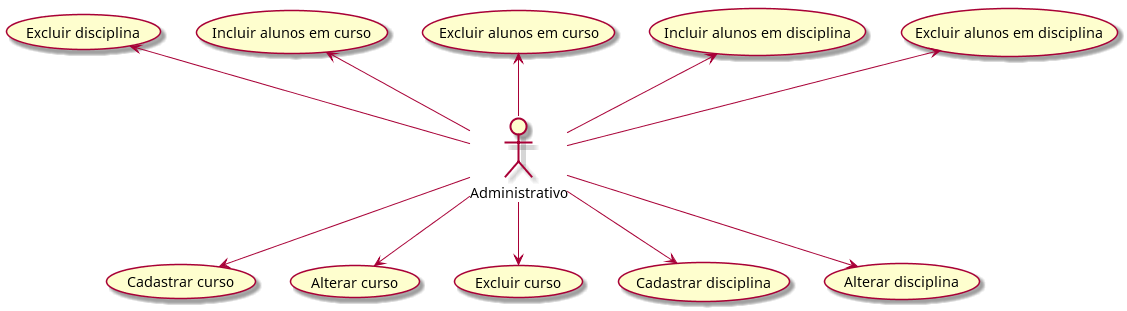

The diagram above was rendered by PlantUML. Its source (embedded in the PNG):
@startuml

Administrativo --> (Cadastrar curso)

Administrativo --> (Alterar curso)

Administrativo --> (Excluir curso)

Administrativo --> (Cadastrar disciplina) 

Administrativo --> (Alterar disciplina)

(Excluir disciplina) <-- Administrativo  

(Incluir alunos em curso) <-- Administrativo

(Excluir alunos em curso) <-- Administrativo

(Incluir alunos em disciplina) <-- Administrativo

(Excluir alunos em disciplina) <-- Administrativo


@enduml